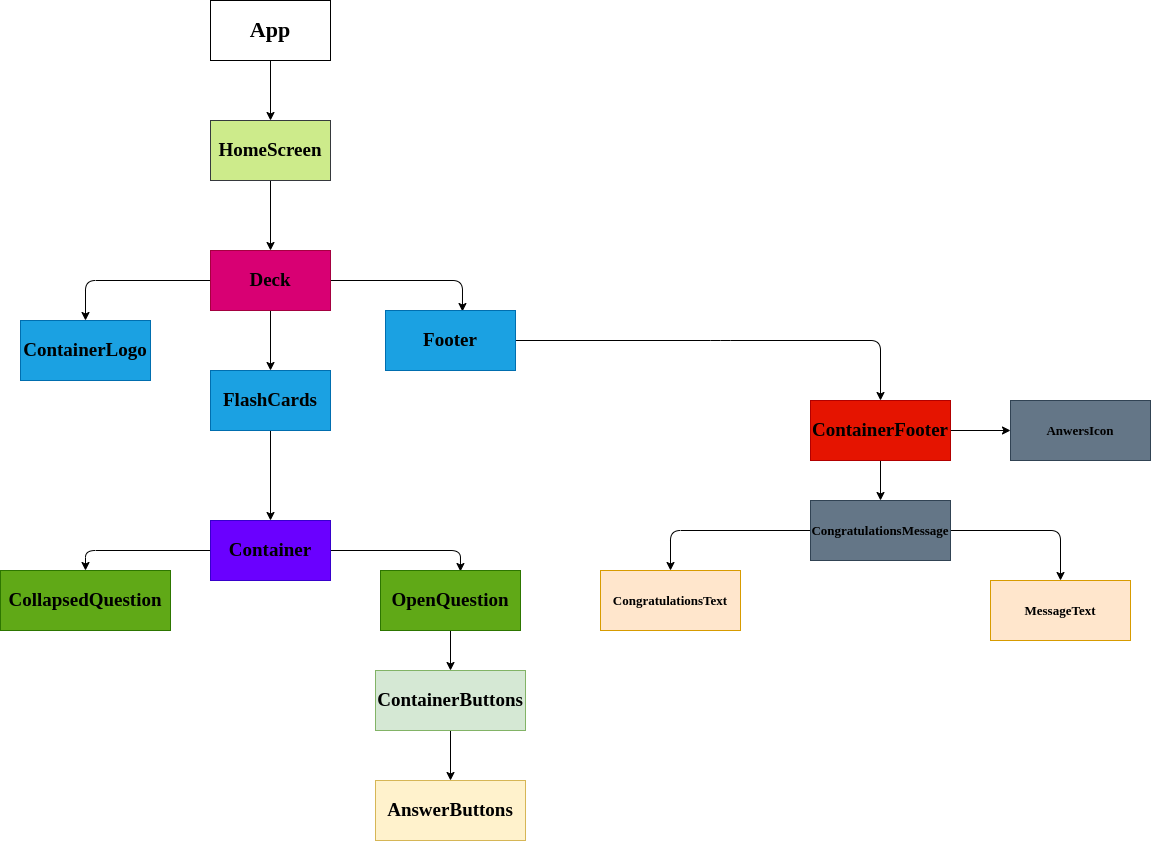

The diagram above was exported from draw.io. Its source (the exported page's mxGraphModel, read from the mxfile embedded in the PNG):
<mxGraphModel dx="576" dy="267" grid="1" gridSize="10" guides="1" tooltips="1" connect="1" arrows="1" fold="1" page="1" pageScale="1" pageWidth="850" pageHeight="1100" math="0" shadow="0">
  <root>
    <mxCell id="0" />
    <mxCell id="1" parent="0" />
    <mxCell id="5" style="edgeStyle=none;html=1;entryX=0.5;entryY=0;entryDx=0;entryDy=0;fontFamily=Times New Roman;fontSize=19;fontColor=#000000;" parent="1" source="2" target="4" edge="1">
      <mxGeometry relative="1" as="geometry" />
    </mxCell>
    <mxCell id="2" value="&lt;b&gt;&lt;font style=&quot;font-size: 22px;&quot; face=&quot;Times New Roman&quot;&gt;App&lt;/font&gt;&lt;/b&gt;" style="rounded=0;whiteSpace=wrap;html=1;" parent="1" vertex="1">
      <mxGeometry x="250" y="40" width="120" height="60" as="geometry" />
    </mxCell>
    <mxCell id="11" style="edgeStyle=none;html=1;exitX=0.5;exitY=1;exitDx=0;exitDy=0;fontFamily=Times New Roman;fontSize=19;fontColor=#000000;" parent="1" source="4" target="6" edge="1">
      <mxGeometry relative="1" as="geometry" />
    </mxCell>
    <mxCell id="4" value="&lt;b&gt;&lt;font color=&quot;#000000&quot; style=&quot;font-size: 19px;&quot; face=&quot;Times New Roman&quot;&gt;HomeScreen&lt;/font&gt;&lt;/b&gt;" style="rounded=0;whiteSpace=wrap;html=1;fillColor=#cdeb8b;strokeColor=#36393d;" parent="1" vertex="1">
      <mxGeometry x="250" y="160" width="120" height="60" as="geometry" />
    </mxCell>
    <mxCell id="19" style="edgeStyle=none;html=1;fontFamily=Times New Roman;fontSize=19;fontColor=none;" parent="1" source="6" edge="1">
      <mxGeometry relative="1" as="geometry">
        <mxPoint x="310" y="410" as="targetPoint" />
      </mxGeometry>
    </mxCell>
    <mxCell id="24" style="edgeStyle=none;html=1;entryX=0.5;entryY=0;entryDx=0;entryDy=0;fontFamily=Times New Roman;fontSize=19;fontColor=none;" parent="1" source="6" target="15" edge="1">
      <mxGeometry relative="1" as="geometry">
        <Array as="points">
          <mxPoint x="125" y="320" />
        </Array>
      </mxGeometry>
    </mxCell>
    <mxCell id="28" style="edgeStyle=none;html=1;entryX=0.592;entryY=0.017;entryDx=0;entryDy=0;entryPerimeter=0;fontFamily=Times New Roman;fontSize=19;fontColor=none;" parent="1" source="6" target="26" edge="1">
      <mxGeometry relative="1" as="geometry">
        <Array as="points">
          <mxPoint x="502" y="320" />
        </Array>
      </mxGeometry>
    </mxCell>
    <mxCell id="6" value="&lt;b&gt;&lt;font color=&quot;#000000&quot; style=&quot;font-size: 19px;&quot; face=&quot;Times New Roman&quot;&gt;Deck&lt;/font&gt;&lt;/b&gt;" style="rounded=0;whiteSpace=wrap;html=1;fillColor=#d80073;strokeColor=#A50040;fontColor=#ffffff;" parent="1" vertex="1">
      <mxGeometry x="250" y="290" width="120" height="60" as="geometry" />
    </mxCell>
    <mxCell id="15" value="&lt;b&gt;&lt;font color=&quot;#000000&quot; style=&quot;font-size: 19px;&quot; face=&quot;Times New Roman&quot;&gt;ContainerLogo&lt;/font&gt;&lt;/b&gt;" style="rounded=0;whiteSpace=wrap;html=1;fillColor=#1ba1e2;strokeColor=#006EAF;fontColor=#ffffff;" parent="1" vertex="1">
      <mxGeometry x="60" y="360" width="130" height="60" as="geometry" />
    </mxCell>
    <mxCell id="41" style="edgeStyle=none;html=1;entryX=0.5;entryY=0;entryDx=0;entryDy=0;fontFamily=Times New Roman;fontSize=19;fontColor=none;" parent="1" source="26" target="40" edge="1">
      <mxGeometry relative="1" as="geometry">
        <Array as="points">
          <mxPoint x="760" y="380" />
          <mxPoint x="920" y="380" />
        </Array>
      </mxGeometry>
    </mxCell>
    <mxCell id="26" value="&lt;b&gt;&lt;font color=&quot;#000000&quot; style=&quot;font-size: 19px;&quot; face=&quot;Times New Roman&quot;&gt;Footer&lt;/font&gt;&lt;/b&gt;" style="rounded=0;whiteSpace=wrap;html=1;fillColor=#1ba1e2;strokeColor=#006EAF;fontColor=#ffffff;" parent="1" vertex="1">
      <mxGeometry x="425" y="350" width="130" height="60" as="geometry" />
    </mxCell>
    <mxCell id="30" style="edgeStyle=none;html=1;fontFamily=Times New Roman;fontSize=19;fontColor=none;" parent="1" source="27" target="29" edge="1">
      <mxGeometry relative="1" as="geometry" />
    </mxCell>
    <mxCell id="27" value="&lt;b&gt;&lt;font color=&quot;#000000&quot; style=&quot;font-size: 19px;&quot; face=&quot;Times New Roman&quot;&gt;FlashCards&lt;br&gt;&lt;/font&gt;&lt;/b&gt;" style="rounded=0;whiteSpace=wrap;html=1;fillColor=#1ba1e2;strokeColor=#006EAF;fontColor=#ffffff;" parent="1" vertex="1">
      <mxGeometry x="250" y="410" width="120" height="60" as="geometry" />
    </mxCell>
    <mxCell id="33" style="edgeStyle=none;html=1;entryX=0.5;entryY=0;entryDx=0;entryDy=0;fontFamily=Times New Roman;fontSize=19;fontColor=none;" parent="1" source="29" target="31" edge="1">
      <mxGeometry relative="1" as="geometry">
        <Array as="points">
          <mxPoint x="125" y="590" />
        </Array>
      </mxGeometry>
    </mxCell>
    <mxCell id="34" style="edgeStyle=none;html=1;entryX=0.571;entryY=0.017;entryDx=0;entryDy=0;entryPerimeter=0;fontFamily=Times New Roman;fontSize=19;fontColor=none;" parent="1" source="29" target="32" edge="1">
      <mxGeometry relative="1" as="geometry">
        <Array as="points">
          <mxPoint x="500" y="590" />
        </Array>
      </mxGeometry>
    </mxCell>
    <mxCell id="29" value="&lt;b&gt;&lt;font color=&quot;#000000&quot; style=&quot;font-size: 19px;&quot; face=&quot;Times New Roman&quot;&gt;Container&lt;br&gt;&lt;/font&gt;&lt;/b&gt;" style="rounded=0;whiteSpace=wrap;html=1;fillColor=#6a00ff;strokeColor=#3700CC;fontColor=#ffffff;" parent="1" vertex="1">
      <mxGeometry x="250" y="560" width="120" height="60" as="geometry" />
    </mxCell>
    <mxCell id="31" value="&lt;b&gt;&lt;font color=&quot;#000000&quot; style=&quot;font-size: 19px;&quot; face=&quot;Times New Roman&quot;&gt;CollapsedQuestion&lt;br&gt;&lt;/font&gt;&lt;/b&gt;" style="rounded=0;whiteSpace=wrap;html=1;fillColor=#60a917;strokeColor=#2D7600;fontColor=#ffffff;" parent="1" vertex="1">
      <mxGeometry x="40" y="610" width="170" height="60" as="geometry" />
    </mxCell>
    <mxCell id="37" style="edgeStyle=none;html=1;entryX=0.5;entryY=0;entryDx=0;entryDy=0;fontFamily=Times New Roman;fontSize=19;fontColor=none;" parent="1" source="32" target="35" edge="1">
      <mxGeometry relative="1" as="geometry" />
    </mxCell>
    <mxCell id="32" value="&lt;b&gt;&lt;font color=&quot;#000000&quot; style=&quot;font-size: 19px;&quot; face=&quot;Times New Roman&quot;&gt;OpenQuestion&lt;br&gt;&lt;/font&gt;&lt;/b&gt;" style="rounded=0;whiteSpace=wrap;html=1;fillColor=#60a917;strokeColor=#2D7600;fontColor=#ffffff;" parent="1" vertex="1">
      <mxGeometry x="420" y="610" width="140" height="60" as="geometry" />
    </mxCell>
    <mxCell id="39" style="edgeStyle=none;html=1;fontFamily=Times New Roman;fontSize=19;fontColor=none;" parent="1" source="35" target="38" edge="1">
      <mxGeometry relative="1" as="geometry" />
    </mxCell>
    <mxCell id="35" value="&lt;b&gt;&lt;font color=&quot;#000000&quot; style=&quot;font-size: 19px;&quot; face=&quot;Times New Roman&quot;&gt;ContainerButtons&lt;br&gt;&lt;/font&gt;&lt;/b&gt;" style="rounded=0;whiteSpace=wrap;html=1;fillColor=#d5e8d4;strokeColor=#82b366;" parent="1" vertex="1">
      <mxGeometry x="415" y="710" width="150" height="60" as="geometry" />
    </mxCell>
    <mxCell id="38" value="&lt;b&gt;&lt;font color=&quot;#000000&quot; style=&quot;font-size: 19px;&quot; face=&quot;Times New Roman&quot;&gt;AnswerButtons&lt;br&gt;&lt;/font&gt;&lt;/b&gt;" style="rounded=0;whiteSpace=wrap;html=1;fillColor=#fff2cc;strokeColor=#d6b656;" parent="1" vertex="1">
      <mxGeometry x="415" y="820" width="150" height="60" as="geometry" />
    </mxCell>
    <mxCell id="43" style="edgeStyle=none;html=1;entryX=0.5;entryY=0;entryDx=0;entryDy=0;fontFamily=Times New Roman;fontSize=19;fontColor=none;" parent="1" source="40" target="42" edge="1">
      <mxGeometry relative="1" as="geometry" />
    </mxCell>
    <mxCell id="47" style="edgeStyle=none;html=1;entryX=0;entryY=0.5;entryDx=0;entryDy=0;fontFamily=Times New Roman;fontSize=13;fontColor=none;" parent="1" source="40" target="46" edge="1">
      <mxGeometry relative="1" as="geometry" />
    </mxCell>
    <mxCell id="40" value="&lt;b&gt;&lt;font color=&quot;#000000&quot; style=&quot;font-size: 19px;&quot; face=&quot;Times New Roman&quot;&gt;ContainerFooter&lt;/font&gt;&lt;/b&gt;" style="rounded=0;whiteSpace=wrap;html=1;fillColor=#e51400;strokeColor=#B20000;fontColor=#ffffff;" parent="1" vertex="1">
      <mxGeometry x="850" y="440" width="140" height="60" as="geometry" />
    </mxCell>
    <mxCell id="48" style="edgeStyle=none;html=1;entryX=0.5;entryY=0;entryDx=0;entryDy=0;fontFamily=Times New Roman;fontSize=13;fontColor=none;" parent="1" source="42" target="44" edge="1">
      <mxGeometry relative="1" as="geometry">
        <Array as="points">
          <mxPoint x="710" y="570" />
        </Array>
      </mxGeometry>
    </mxCell>
    <mxCell id="49" style="edgeStyle=none;html=1;entryX=0.5;entryY=0;entryDx=0;entryDy=0;fontFamily=Times New Roman;fontSize=13;fontColor=none;" parent="1" source="42" target="45" edge="1">
      <mxGeometry relative="1" as="geometry">
        <Array as="points">
          <mxPoint x="1100" y="570" />
        </Array>
      </mxGeometry>
    </mxCell>
    <mxCell id="42" value="&lt;b style=&quot;font-size: 13px;&quot;&gt;&lt;font color=&quot;#000000&quot; style=&quot;font-size: 13px;&quot; face=&quot;Times New Roman&quot;&gt;CongratulationsMessage&lt;/font&gt;&lt;/b&gt;" style="rounded=0;whiteSpace=wrap;html=1;fillColor=#647687;strokeColor=#314354;fontColor=#ffffff;" parent="1" vertex="1">
      <mxGeometry x="850" y="540" width="140" height="60" as="geometry" />
    </mxCell>
    <mxCell id="44" value="&lt;b style=&quot;font-size: 13px;&quot;&gt;&lt;font color=&quot;#000000&quot; style=&quot;font-size: 13px;&quot; face=&quot;Times New Roman&quot;&gt;CongratulationsText&lt;/font&gt;&lt;/b&gt;" style="rounded=0;whiteSpace=wrap;html=1;fillColor=#ffe6cc;strokeColor=#d79b00;" parent="1" vertex="1">
      <mxGeometry x="640" y="610" width="140" height="60" as="geometry" />
    </mxCell>
    <mxCell id="45" value="&lt;font face=&quot;Times New Roman&quot; color=&quot;#000000&quot;&gt;&lt;span style=&quot;font-size: 13px;&quot;&gt;&lt;b&gt;MessageText&lt;/b&gt;&lt;/span&gt;&lt;/font&gt;" style="rounded=0;whiteSpace=wrap;html=1;fillColor=#ffe6cc;strokeColor=#d79b00;" parent="1" vertex="1">
      <mxGeometry x="1030" y="620" width="140" height="60" as="geometry" />
    </mxCell>
    <mxCell id="46" value="&lt;b style=&quot;font-size: 13px;&quot;&gt;&lt;font color=&quot;#000000&quot; style=&quot;font-size: 13px;&quot; face=&quot;Times New Roman&quot;&gt;AnwersIcon&lt;/font&gt;&lt;/b&gt;" style="rounded=0;whiteSpace=wrap;html=1;fillColor=#647687;strokeColor=#314354;fontColor=#ffffff;" parent="1" vertex="1">
      <mxGeometry x="1050" y="440" width="140" height="60" as="geometry" />
    </mxCell>
  </root>
</mxGraphModel>